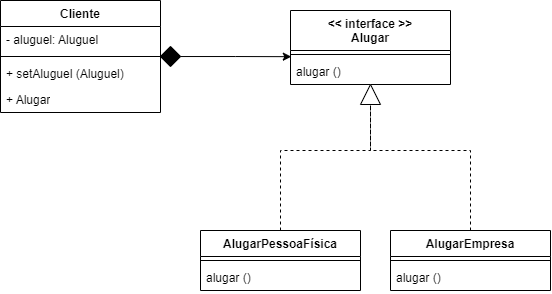

The diagram above was exported from draw.io. Its source (the exported page's mxGraphModel, read from the mxfile embedded in the PNG):
<mxGraphModel dx="601" dy="321" grid="1" gridSize="10" guides="1" tooltips="1" connect="1" arrows="1" fold="1" page="1" pageScale="1" pageWidth="827" pageHeight="1169" math="0" shadow="0">
  <root>
    <mxCell id="0" />
    <mxCell id="1" parent="0" />
    <mxCell id="0KmU7WnTMeidBsRV902k-1" value="Cliente" style="swimlane;fontStyle=1;align=center;verticalAlign=top;childLayout=stackLayout;horizontal=1;startSize=26;horizontalStack=0;resizeParent=1;resizeParentMax=0;resizeLast=0;collapsible=1;marginBottom=0;whiteSpace=wrap;html=1;" vertex="1" parent="1">
      <mxGeometry x="80" y="100" width="160" height="112" as="geometry" />
    </mxCell>
    <mxCell id="0KmU7WnTMeidBsRV902k-2" value="- aluguel: Aluguel" style="text;strokeColor=none;fillColor=none;align=left;verticalAlign=top;spacingLeft=4;spacingRight=4;overflow=hidden;rotatable=0;points=[[0,0.5],[1,0.5]];portConstraint=eastwest;whiteSpace=wrap;html=1;" vertex="1" parent="0KmU7WnTMeidBsRV902k-1">
      <mxGeometry y="26" width="160" height="26" as="geometry" />
    </mxCell>
    <mxCell id="0KmU7WnTMeidBsRV902k-3" value="" style="line;strokeWidth=1;fillColor=none;align=left;verticalAlign=middle;spacingTop=-1;spacingLeft=3;spacingRight=3;rotatable=0;labelPosition=right;points=[];portConstraint=eastwest;strokeColor=inherit;" vertex="1" parent="0KmU7WnTMeidBsRV902k-1">
      <mxGeometry y="52" width="160" height="8" as="geometry" />
    </mxCell>
    <mxCell id="0KmU7WnTMeidBsRV902k-4" value="+ setAluguel (Aluguel)" style="text;strokeColor=none;fillColor=none;align=left;verticalAlign=top;spacingLeft=4;spacingRight=4;overflow=hidden;rotatable=0;points=[[0,0.5],[1,0.5]];portConstraint=eastwest;whiteSpace=wrap;html=1;" vertex="1" parent="0KmU7WnTMeidBsRV902k-1">
      <mxGeometry y="60" width="160" height="26" as="geometry" />
    </mxCell>
    <mxCell id="0KmU7WnTMeidBsRV902k-5" value="+ Alugar" style="text;strokeColor=none;fillColor=none;align=left;verticalAlign=top;spacingLeft=4;spacingRight=4;overflow=hidden;rotatable=0;points=[[0,0.5],[1,0.5]];portConstraint=eastwest;whiteSpace=wrap;html=1;" vertex="1" parent="0KmU7WnTMeidBsRV902k-1">
      <mxGeometry y="86" width="160" height="26" as="geometry" />
    </mxCell>
    <mxCell id="0KmU7WnTMeidBsRV902k-6" value="&amp;lt;&amp;lt; interface &amp;gt;&amp;gt;&lt;br&gt;Alugar" style="swimlane;fontStyle=1;align=center;verticalAlign=top;childLayout=stackLayout;horizontal=1;startSize=40;horizontalStack=0;resizeParent=1;resizeParentMax=0;resizeLast=0;collapsible=1;marginBottom=0;whiteSpace=wrap;html=1;" vertex="1" parent="1">
      <mxGeometry x="370" y="110" width="160" height="74" as="geometry" />
    </mxCell>
    <mxCell id="0KmU7WnTMeidBsRV902k-8" value="" style="line;strokeWidth=1;fillColor=none;align=left;verticalAlign=middle;spacingTop=-1;spacingLeft=3;spacingRight=3;rotatable=0;labelPosition=right;points=[];portConstraint=eastwest;strokeColor=inherit;" vertex="1" parent="0KmU7WnTMeidBsRV902k-6">
      <mxGeometry y="40" width="160" height="8" as="geometry" />
    </mxCell>
    <mxCell id="0KmU7WnTMeidBsRV902k-10" value="alugar ()" style="text;strokeColor=none;fillColor=none;align=left;verticalAlign=top;spacingLeft=4;spacingRight=4;overflow=hidden;rotatable=0;points=[[0,0.5],[1,0.5]];portConstraint=eastwest;whiteSpace=wrap;html=1;" vertex="1" parent="0KmU7WnTMeidBsRV902k-6">
      <mxGeometry y="48" width="160" height="26" as="geometry" />
    </mxCell>
    <mxCell id="0KmU7WnTMeidBsRV902k-20" style="edgeStyle=orthogonalEdgeStyle;rounded=0;orthogonalLoop=1;jettySize=auto;html=1;entryX=0.005;entryY=-0.07;entryDx=0;entryDy=0;entryPerimeter=0;" edge="1" parent="1" source="0KmU7WnTMeidBsRV902k-17" target="0KmU7WnTMeidBsRV902k-10">
      <mxGeometry relative="1" as="geometry">
        <mxPoint x="420" y="156" as="targetPoint" />
      </mxGeometry>
    </mxCell>
    <mxCell id="0KmU7WnTMeidBsRV902k-17" value="" style="rhombus;whiteSpace=wrap;html=1;fillColor=#000000;" vertex="1" parent="1">
      <mxGeometry x="240" y="146" width="20" height="20" as="geometry" />
    </mxCell>
    <mxCell id="0KmU7WnTMeidBsRV902k-21" value="AlugarPessoaFísica" style="swimlane;fontStyle=1;align=center;verticalAlign=top;childLayout=stackLayout;horizontal=1;startSize=26;horizontalStack=0;resizeParent=1;resizeParentMax=0;resizeLast=0;collapsible=1;marginBottom=0;whiteSpace=wrap;html=1;" vertex="1" parent="1">
      <mxGeometry x="280" y="330" width="160" height="60" as="geometry" />
    </mxCell>
    <mxCell id="0KmU7WnTMeidBsRV902k-23" value="" style="line;strokeWidth=1;fillColor=none;align=left;verticalAlign=middle;spacingTop=-1;spacingLeft=3;spacingRight=3;rotatable=0;labelPosition=right;points=[];portConstraint=eastwest;strokeColor=inherit;" vertex="1" parent="0KmU7WnTMeidBsRV902k-21">
      <mxGeometry y="26" width="160" height="8" as="geometry" />
    </mxCell>
    <mxCell id="0KmU7WnTMeidBsRV902k-24" value="alugar ()" style="text;strokeColor=none;fillColor=none;align=left;verticalAlign=top;spacingLeft=4;spacingRight=4;overflow=hidden;rotatable=0;points=[[0,0.5],[1,0.5]];portConstraint=eastwest;whiteSpace=wrap;html=1;" vertex="1" parent="0KmU7WnTMeidBsRV902k-21">
      <mxGeometry y="34" width="160" height="26" as="geometry" />
    </mxCell>
    <mxCell id="0KmU7WnTMeidBsRV902k-25" value="AlugarEmpresa" style="swimlane;fontStyle=1;align=center;verticalAlign=top;childLayout=stackLayout;horizontal=1;startSize=26;horizontalStack=0;resizeParent=1;resizeParentMax=0;resizeLast=0;collapsible=1;marginBottom=0;whiteSpace=wrap;html=1;" vertex="1" parent="1">
      <mxGeometry x="470" y="330" width="160" height="60" as="geometry" />
    </mxCell>
    <mxCell id="0KmU7WnTMeidBsRV902k-26" value="" style="line;strokeWidth=1;fillColor=none;align=left;verticalAlign=middle;spacingTop=-1;spacingLeft=3;spacingRight=3;rotatable=0;labelPosition=right;points=[];portConstraint=eastwest;strokeColor=inherit;" vertex="1" parent="0KmU7WnTMeidBsRV902k-25">
      <mxGeometry y="26" width="160" height="8" as="geometry" />
    </mxCell>
    <mxCell id="0KmU7WnTMeidBsRV902k-27" value="alugar ()" style="text;strokeColor=none;fillColor=none;align=left;verticalAlign=top;spacingLeft=4;spacingRight=4;overflow=hidden;rotatable=0;points=[[0,0.5],[1,0.5]];portConstraint=eastwest;whiteSpace=wrap;html=1;" vertex="1" parent="0KmU7WnTMeidBsRV902k-25">
      <mxGeometry y="34" width="160" height="26" as="geometry" />
    </mxCell>
    <mxCell id="0KmU7WnTMeidBsRV902k-31" value="" style="triangle;whiteSpace=wrap;html=1;rotation=-90;" vertex="1" parent="1">
      <mxGeometry x="440" y="184" width="20" height="20" as="geometry" />
    </mxCell>
    <mxCell id="0KmU7WnTMeidBsRV902k-32" value="" style="endArrow=none;dashed=1;html=1;strokeWidth=1;rounded=0;exitX=0.5;exitY=0;exitDx=0;exitDy=0;entryX=0;entryY=0.5;entryDx=0;entryDy=0;" edge="1" parent="1" source="0KmU7WnTMeidBsRV902k-21" target="0KmU7WnTMeidBsRV902k-31">
      <mxGeometry width="50" height="50" relative="1" as="geometry">
        <mxPoint x="440" y="280" as="sourcePoint" />
        <mxPoint x="490" y="230" as="targetPoint" />
        <Array as="points">
          <mxPoint x="360" y="250" />
          <mxPoint x="450" y="250" />
        </Array>
      </mxGeometry>
    </mxCell>
    <mxCell id="0KmU7WnTMeidBsRV902k-34" value="" style="endArrow=none;dashed=1;html=1;strokeWidth=1;rounded=0;exitX=0.5;exitY=0;exitDx=0;exitDy=0;entryX=0;entryY=0.5;entryDx=0;entryDy=0;" edge="1" parent="1" source="0KmU7WnTMeidBsRV902k-25" target="0KmU7WnTMeidBsRV902k-31">
      <mxGeometry width="50" height="50" relative="1" as="geometry">
        <mxPoint x="440" y="280" as="sourcePoint" />
        <mxPoint x="490" y="230" as="targetPoint" />
        <Array as="points">
          <mxPoint x="550" y="250" />
          <mxPoint x="450" y="250" />
        </Array>
      </mxGeometry>
    </mxCell>
  </root>
</mxGraphModel>